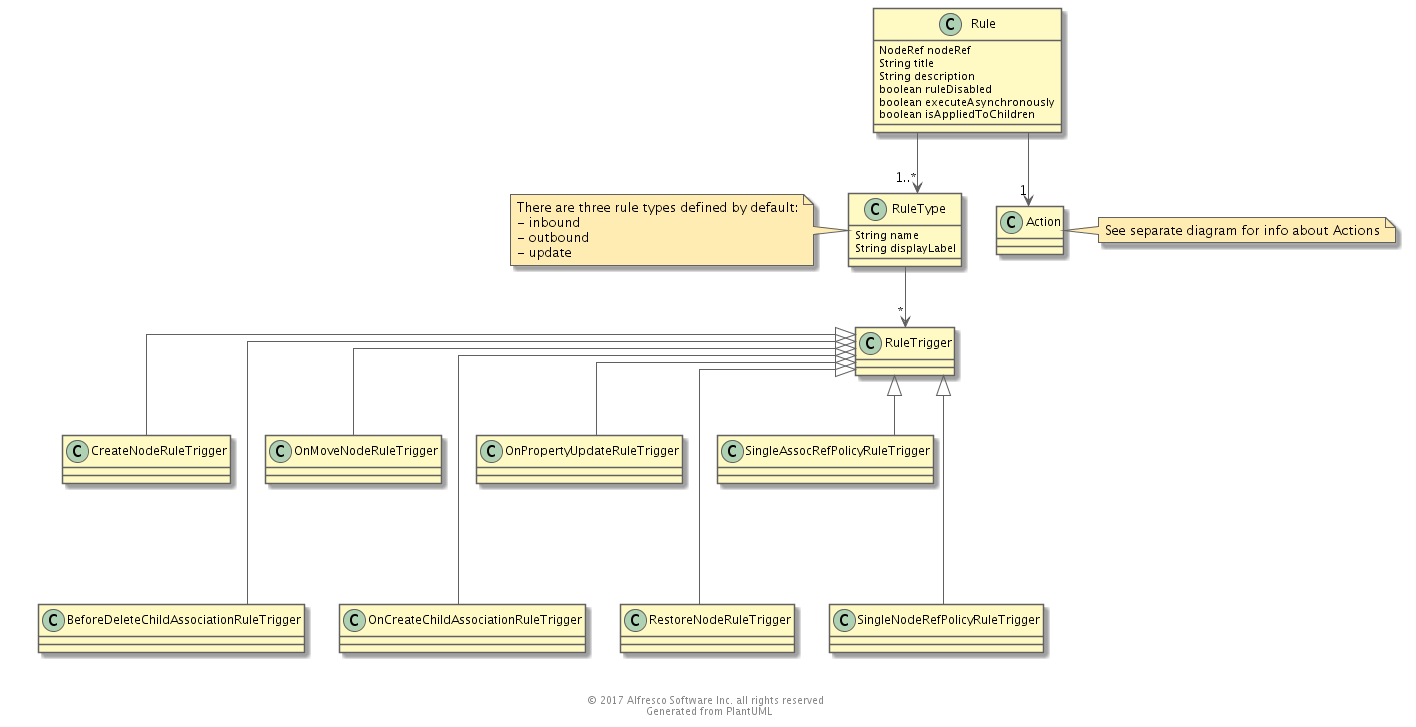

The diagram above was rendered by PlantUML. Its source (embedded in the PNG):
@startuml
' Use straight lines
skinparam linetype ortho

' Color Scheme
' Selected from Google Material Design color palette: https://material.google.com/style/color.html#color-color-palette
skinparam backgroundColor white

skinparam actorBorderColor #616161

skinparam classArrowColor #616161
skinparam classBackgroundColor #FFF9C4
skinparam classBorderColor #616161

skinparam componentArrowColor #616161
skinparam componentBackgroundColor #FFF8E1
skinparam componentBorderColor #616161

skinparam nodeArrowColor #616161
skinParam nodeBackgroundColor #E0F7FA
skinParam nodeBorderColor #616161

skinparam objectArrowColor #616161
skinParam objectBackgroundColor #FFEBEE
skinParam objectBorderColor #616161

skinparam queueArrowColor #616161
skinParam queueBackgroundColor #F3E5F5
skinParam queueBorderColor #616161

skinparam databaseArrowColor #616161
skinParam databaseBackgroundColor #E0E0E0
skinParam databaseBorderColor #616161

skinparam frameBackgroundColor #E0F7FA
skinparam frameBorderColor #616161

skinparam entityBackgroundColor #F9FBE7
skinparam entityBorderColor #616161

skinparam participantBackgroundColor #E3F2FD
skinparam participantBorderColor #616161

skinparam noteBackgroundColor #FFECB3
skinparam noteBorderColor #616161

'  Stamp the files as generated and copyrighted
center footer © 2017 Alfresco Software Inc. all rights reserved \n Generated from PlantUML
class RuleType {
	String name
	String displayLabel
}

class Rule {
	NodeRef nodeRef
	String title
	String description
	boolean ruleDisabled
	boolean executeAsynchronously
	boolean isAppliedToChildren
}

class Action

class RuleTrigger


Rule --> "1..*" RuleType
Rule --> "1" Action

RuleType --> "*" RuleTrigger

note left of RuleType
	There are three rule types defined by default:
	- inbound
	- outbound
	- update
end note

together {
	class BeforeDeleteChildAssociationRuleTrigger
	class CreateNodeRuleTrigger 
	class OnCreateChildAssociationRuleTrigger
	class OnMoveNodeRuleTrigger 
	class OnPropertyUpdateRuleTrigger
	class RestoreNodeRuleTrigger 
	class SingleAssocRefPolicyRuleTrigger
	class SingleNodeRefPolicyRuleTrigger
}

CreateNodeRuleTrigger -[hidden]--> BeforeDeleteChildAssociationRuleTrigger
OnMoveNodeRuleTrigger -[hidden]--> OnCreateChildAssociationRuleTrigger
OnPropertyUpdateRuleTrigger -[hidden]--> RestoreNodeRuleTrigger
SingleAssocRefPolicyRuleTrigger -[hidden]--> SingleNodeRefPolicyRuleTrigger

RuleTrigger <|-- BeforeDeleteChildAssociationRuleTrigger
RuleTrigger <|-- CreateNodeRuleTrigger 
RuleTrigger <|-- OnCreateChildAssociationRuleTrigger
RuleTrigger <|-- OnMoveNodeRuleTrigger 
RuleTrigger <|-- OnPropertyUpdateRuleTrigger
RuleTrigger <|-- RestoreNodeRuleTrigger 
RuleTrigger <|-- SingleAssocRefPolicyRuleTrigger
RuleTrigger <|-- SingleNodeRefPolicyRuleTrigger


note right of Action
	See separate diagram for info about Actions
end note

@enduml